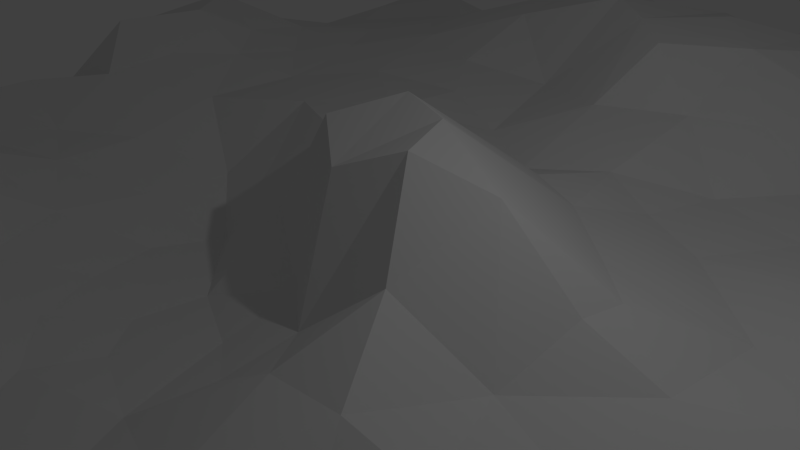 # Source: terrain.blend  (saved by Blender 2.76.0; exported with 4.5.12 LTS)
import bpy
from mathutils import Matrix  # noqa: F401  (used for matrix-valued properties, if any)

bpy.ops.wm.read_factory_settings(use_empty=True)
scene = bpy.context.scene
scene.name = 'Scene'

# ---- collections
col_collection_1 = bpy.data.collections.new('Collection 1'); scene.collection.children.link(col_collection_1)

# ---- world
world_world = bpy.data.worlds.new('World'); scene.world = world_world
world_world.color = (0.05088, 0.05088, 0.05088)
world_world.use_sun_shadow = False
world_world.sun_shadow_jitter_overblur = 0.0
world_world.cycles.sampling_method = 'MANUAL'
world_world.cycles.sample_map_resolution = 256

# ---- cameras
cam_camera = bpy.data.cameras.new('Camera')
cam_camera.clip_end = 100.0
cam_camera.lens = 35.0
cam_camera.sensor_width = 32.0
cam_camera.sensor_height = 18.0
cam_camera.ortho_scale = 7.314
cam_camera.dof.focus_distance = 0.0
cam_camera.dof.aperture_fstop = 128.0

# ---- lights
light_lamp = bpy.data.lights.new('Lamp', 'POINT')
light_lamp.transmission_factor = 0.0
light_lamp.cutoff_distance = 30.0
light_lamp.energy = 100.0
light_lamp.shadow_buffer_clip_start = 1.001
light_lamp.shadow_soft_size = 0.1
light_lamp.shadow_maximum_resolution = 0.006
light_lamp.use_absolute_resolution = True
light_lamp.cycles.use_multiple_importance_sampling = False

# ---- meshes
me_grid = bpy.data.meshes.new('Grid')
me_grid.from_pydata([(-0.1617, -0.4034, 0.02747), (0.7334, -0.2519, -0.03598), (-0.5295, -0.7311, -0.01298), (0.2146, -0.7351, 0.03503), (-0.3544, 0.4696, 0.02765), (-0.04041, 0.08307, -0.1729), (0.3635, 0.1053, 0.007195), (0.148, 0.2469, -0.05028), (0.7212, -0.4724, -0.08216), (0.1607, -0.3031, 0.09154), (0.2395, 0.02849, 0.01886), (-0.2053, 0.4966, 0.01631), (0.4992, -0.9982, 0.02547), (0.5578, -0.5397, -0.09158), (0.005312, 0.6439, -0.1527), (0.04302, 0.3492, -0.003293), (0.6357, 0.841, -0.06514), (-0.2878, -0.09346, 0.01645), (0.9821, 0.7258, -0.009432), (0.879, 0.7581, -0.02769), (-0.3594, 0.8584, -0.121), (0.7501, 0.1647, -0.08686), (0.6102, 0.1496, -0.03496), (0.6052, -0.008347, 0.0003797), (0.9956, 0.5065, -0.06369), (-0.8472, -0.09716, -0.07761), (-0.1159, 0.2656, -0.01972), (0.3565, 0.5578, -0.0711), (0.8789, 1.007, -0.04168), (-0.1664, -0.7744, -0.02512), (0.8553, -0.3563, -0.1136), (0.858, 0.1136, -0.1396), (0.2362, -0.1146, 0.1168), (0.6758, 0.6071, -0.06753), (-0.07039, -0.00468, -0.1636), (-0.3184, 0.08156, -0.03037), (0.9237, 0.3851, -0.1418), (0.37, 0.003057, 0.1151), (0.8493, 0.6377, -0.04392), (0.9519, 0.23, -0.1123), (-0.3144, 0.6116, 0.007473), (0.5673, 0.3907, -0.06212), (0.7695, 0.4815, -0.07863), (0.4844, 0.9203, -0.0697), (0.2069, 0.6098, -0.04501), (0.1412, 0.04476, -0.1442), (0.3493, 0.714, -0.1344), (0.05752, 0.1183, -0.1777), (0.3741, 0.9976, -0.0809), (0.7963, 0.8258, -0.0369), (-0.7816, 0.7576, -0.07988), (-0.2465, 0.8753, -0.1376), (-0.2334, 0.1663, -0.01809), (-0.2755, 0.7371, -0.08456), (-0.1853, 0.02719, -0.1308), (0.4653, 0.7723, -0.1209), (0.2386, 0.1336, -0.07174), (0.9576, -0.7321, -0.01752), (-0.7459, -0.2494, -0.1153), (-0.1155, 0.9778, -0.09481), (0.6031, 0.7098, -0.077), (0.7391, 0.7297, -0.05166), (-0.994, 0.8621, -0.06376), (0.07724, 0.7037, -0.1724), (-0.5815, -0.4919, 0.007147), (0.7591, 0.9541, -0.07136), (0.3406, 0.8879, -0.1605), (0.8173, 0.2663, -0.1423), (0.1328, 0.9614, -0.1073), (0.907, 0.5285, -0.06644), (-0.09564, 0.5907, -0.06401), (0.7703, 0.3561, -0.09421), (0.2102, -0.6138, 0.06812), (0.7171, -0.6714, -0.05995), (-0.5843, -0.08694, -0.003651), (0.1774, -0.4026, 0.07155), (0.5327, -0.3326, -0.0397), (0.1558, -0.8593, -0.06102), (-0.8948, -0.4067, -0.1634), (-0.113, -0.2455, 0.003503), (0.2768, -0.3354, 0.06961), (0.4989, 0.6052, -0.08574), (0.9589, 0.1176, -0.05988), (-0.3585, -0.2577, -0.01182), (0.8643, -0.677, -0.0722), (0.344, -0.824, 0.03625), (0.2462, 0.9944, -0.08767), (-0.1143, 0.7361, -0.1474), (-0.4271, 0.003611, -0.005139), (-0.4261, 0.1836, 0.02074), (0.9577, -0.417, -0.08981), (-0.1524, -0.1172, -0.06125), (-0.7912, -0.3782, -0.1847), (-0.5302, 0.9412, -0.08372), (-0.2643, -0.4928, 0.02856), (-0.497, 0.8149, -0.1081), (0.4714, -0.6252, -0.05715), (0.5957, -0.3983, -0.08141), (0.9772, -0.1016, 0.053), (-0.4604, 0.3541, 0.01502), (0.9469, 0.8777, -0.03291), (0.4442, 0.4091, -0.06296), (0.3419, -0.2261, 0.08122), (-0.3605, 0.9776, -0.06759), (0.6464, -0.6083, -0.09474), (0.4186, -0.7584, -0.01917), (0.5681, -0.7464, -0.05418), (-0.3483, -0.4044, 0.04125), (0.2494, -0.9973, 0.03013), (0.7807, -0.9573, 0.04982), (-0.7363, -0.1329, -0.04767), (0.1523, -0.9712, 0.01444), (-0.02949, -0.6121, 0.07224), (0.2464, -0.9067, 0.04405), (0.01661, -0.3536, 0.07536), (0.4477, -0.915, 0.06973), (0.09427, -0.6591, 0.02539), (0.8415, -0.0872, -0.06763), (0.5455, -0.8939, 0.03575), (-0.0593, -0.879, -0.1743), (-0.3868, -0.8911, -0.1207), (-0.212, -0.8772, -0.1824), (-0.2357, -0.2509, -0.01615), (0.3642, -0.9581, 0.05725), (-0.2471, -0.9788, -0.1505), (0.9379, -0.2238, -0.02485), (-0.1117, -0.9831, -0.1241), (-0.04676, -0.7492, -0.04419), (-0.02257, 0.8312, -0.1699), (-0.6293, -0.8735, -0.0478), (-0.5099, -0.8449, -0.05158), (0.4731, 0.08249, 0.0546), (-0.3087, -0.7789, -0.02319), (-0.4773, 0.5678, -0.004662), (-0.07408, 0.4157, -0.01264), (-0.4272, -0.7951, -0.02324), (0.0913, -0.06235, 0.06749), (-0.3674, -0.5575, 0.02807), (-0.7647, -0.9321, -0.0479), (-1.083, -0.7738, -0.02685), (-0.8712, -0.8743, -0.0302), (-0.6233, -0.9539, -0.07731), (-0.6143, -0.7801, -0.03076), (0.2689, 0.2858, -0.06512), (0.163, 0.7614, -0.1878), (-0.6469, -0.6771, -0.02422), (-0.5655, -0.5907, 0.01621), (-0.7564, -0.7779, -0.03999), (-0.4807, -0.3551, 0.04867), (-0.5704, -0.2626, 0.02153), (-0.9641, -0.5933, -0.06696), (-0.8433, -0.6514, -0.05185), (-1.039, -0.8906, -0.00835), (-0.897, -0.9773, -0.03056), (-0.201, 0.6377, -0.05913), (-0.05907, -0.5001, 0.07106), (0.6473, -0.9734, 0.03322), (0.6784, -0.8518, 0.04539), (0.875, -0.8751, 0.04416), (0.8906, -0.9844, 0.03849), (0.7978, -0.7842, 0.02844), (0.04591, -0.02562, -0.1148), (0.9766, -0.8984, 0.0209), (0.8535, -0.5564, -0.1421), (0.0935, -0.1789, 0.09767), (0.04574, 0.5328, -0.06302), (0.03629, 0.9248, -0.1519), (0.1612, 0.4143, -0.01767), (-0.01512, -0.1369, 0.04934), (-0.9042, 0.4722, -0.04305), (-0.8995, 0.3496, -0.05813), (-0.997, 0.3709, -0.03569), (-0.6663, 0.698, -0.0273), (-0.8078, 0.5398, -0.05418), (-0.4138, 0.7122, -0.05653), (-0.9682, 0.5868, -0.02197), (-0.5655, 0.692, -0.0649), (-0.71, 0.007503, -0.03126), (-0.7391, 0.2103, 0.01348), (-0.7808, 0.6343, -0.03806), (0.4867, -0.06591, 0.05213), (-0.5758, 0.06685, -0.002202), (-0.6955, 0.1165, -0.01584), (-0.6587, 0.9523, -0.0807), (-0.5742, 0.463, -0.00547), (-0.9037, -0.1344, -0.08822), (-0.8128, -0.0247, -0.0542), (-0.7167, 0.4459, -0.06753), (-0.8074, 0.4177, -0.05857), (-0.9604, 0.1133, -0.07729), (-0.6191, 0.317, -0.006784), (-0.6842, 0.566, -0.0584), (-1.017, -0.4877, -0.0718), (0.6016, 0.4785, -0.07029), (-0.9979, -0.2328, -0.0512), (0.0112, -0.9942, -0.0308), (-0.8574, 0.2402, -0.05459), (0.5095, -0.4489, -0.0659), (0.695, 0.2696, -0.07451), (-0.5211, -0.9484, -0.08061), (-0.9329, 0.7341, -0.06494), (-0.8545, 0.1068, -0.0646), (-0.8741, 0.6121, -0.02894), (-0.9996, 0.4951, -0.02359), (-0.00754, 0.998, -0.06892), (-0.4612, -0.2527, 0.007447), (0.9608, 0.008472, 0.006485), (-0.7644, 0.3183, -0.02789), (-0.9594, 0.2323, -0.07312), (-0.9002, 0.8875, -0.08811), (-0.1463, 0.8782, -0.1458), (-0.9166, -0.004835, -0.06091), (1.001, 1.003, -0.02452), (-0.9978, 0.9944, -0.02489), (1.0, -1.0, 0.01354), (-0.9997, -1.001, -0.01294), (-0.7222, -0.6574, -0.09049), (-0.4529, 0.4592, 0.02398), (-0.01464, -0.2493, 0.06281), (-0.1678, 0.3768, 0.01363), (-0.5257, 0.2605, 0.009317), (-0.3217, -0.6589, 0.01457), (-0.02821, 0.296, -0.03065), (1.002, 0.6287, -0.0006782), (-0.6573, 0.8064, -0.08429), (-0.2596, 1.004, -0.06551), (0.6591, 0.3772, -0.06622), (0.3213, -0.4892, 0.006932), (0.2874, 0.4543, -0.04943), (0.4114, 0.2105, -0.05862), (0.597, 0.9783, -0.02395), (-0.6798, -0.5331, -0.1175), (-0.4382, -0.163, -0.002236), (-0.8188, -0.5001, -0.1862), (0.5646, 0.299, -0.05043), (-0.3084, 0.01969, -0.03399), (0.7022, -0.1055, -0.01399), (0.2109, 0.8652, -0.1901), (-0.2724, 0.3311, 0.02594), (0.4853, -0.2138, 0.03177), (-0.193, -0.6133, 0.02486), (-0.7501, 0.8509, -0.1037), (-0.7797, 0.9514, -0.08052), (-0.478, -0.4661, 0.04191), (0.63, -0.2744, -0.04419), (0.4131, -0.3475, 0.03144), (-0.8727, 0.9891, -0.04968), (0.3887, -0.1166, 0.09558), (-0.8515, -0.2869, -0.1619), (0.8478, -0.1805, -0.06306), (-0.6369, -0.4059, -0.02114), (-0.5973, 0.1916, 0.004677), (-0.967, -0.3631, -0.04406), (0.7673, 0.03221, -0.07003), (0.9809, -0.5489, -0.09102), (-0.8666, -0.1924, -0.1147), (0.326, -0.6413, 0.03736), (0.1012, -0.5216, 0.07384), (0.6041, -0.152, 0.001211), (0.08021, -0.8344, -0.1206), (-0.4174, -0.6865, 0.005124), (0.2281, -0.234, 0.1006), (-1.172, -0.3602, -0.08812), (-1.068, -0.05974, -0.0703)], [(211, 263)], [(244, 1, 8), (254, 57, 84), (31, 206, 253), (31, 82, 206), (1, 30, 8), (160, 157, 106), (90, 163, 30), (106, 118, 115), (8, 163, 73), (12, 118, 156), (118, 12, 115), (106, 96, 104), (96, 106, 105), (123, 113, 85), (249, 125, 30), (125, 249, 117), (113, 123, 108), (160, 84, 57), (98, 125, 117), (111, 113, 108), (113, 111, 77), (119, 195, 126), (92, 58, 250), (119, 127, 259), (195, 119, 259), (195, 259, 111), (259, 77, 111), (29, 132, 240), (199, 130, 120), (121, 124, 120), (132, 120, 135), (2, 135, 130), (260, 132, 135), (221, 260, 137), (260, 146, 137), (260, 2, 146), (151, 233, 231), (216, 147, 151), (147, 216, 145), (255, 248, 194), (216, 231, 145), (129, 147, 142), (231, 92, 250), (231, 233, 92), (129, 138, 147), (92, 248, 58), (64, 146, 231), (231, 146, 145), (79, 0, 122), (91, 122, 17), (178, 196, 207), (169, 203, 175), (175, 202, 169), (213, 209, 62), (238, 52, 89), (74, 232, 149), (209, 213, 246), (240, 221, 137), (220, 89, 251), (190, 220, 251), (0, 107, 122), (221, 240, 132), (260, 221, 132), (107, 83, 122), (13, 8, 104), (256, 96, 105), (35, 88, 89), (3, 85, 113), (13, 104, 96), (104, 73, 106), (104, 8, 73), (84, 160, 73), (253, 117, 236), (85, 105, 115), (253, 236, 23), (197, 96, 227), (31, 253, 21), (168, 79, 91), (73, 160, 106), (186, 177, 110), (163, 8, 30), (197, 13, 96), (180, 258, 239), (259, 3, 77), (37, 6, 131), (180, 131, 23), (131, 22, 23), (23, 236, 258), (6, 37, 56), (105, 106, 115), (97, 197, 76), (32, 37, 247), (197, 97, 13), (37, 180, 247), (249, 236, 117), (155, 257, 112), (102, 245, 80), (256, 105, 3), (247, 180, 239), (32, 10, 37), (97, 76, 244), (261, 102, 80), (52, 54, 35), (245, 102, 239), (89, 88, 181), (168, 161, 136), (76, 245, 239), (142, 2, 130), (161, 34, 5), (129, 141, 138), (137, 243, 107), (180, 23, 258), (75, 227, 257), (247, 239, 102), (64, 243, 146), (116, 72, 3), (227, 256, 72), (0, 114, 155), (15, 222, 134), (147, 145, 142), (129, 142, 130), (88, 74, 181), (2, 260, 135), (94, 240, 137), (64, 231, 250), (94, 137, 107), (255, 110, 58), (227, 72, 257), (249, 1, 236), (245, 76, 197), (26, 222, 47), (96, 256, 227), (94, 107, 0), (245, 197, 227), (117, 253, 206), (97, 8, 13), (37, 10, 56), (114, 257, 155), (64, 250, 243), (250, 148, 243), (255, 194, 185), (94, 0, 240), (0, 155, 240), (227, 75, 80), (8, 97, 244), (201, 177, 186), (143, 56, 7), (229, 6, 56), (143, 229, 56), (201, 186, 211), (231, 216, 151), (107, 148, 83), (9, 114, 164), (9, 261, 80), (146, 243, 137), (218, 168, 164), (243, 148, 107), (148, 250, 149), (75, 257, 114), (114, 218, 164), (75, 9, 80), (112, 127, 240), (122, 91, 79), (205, 149, 232), (155, 112, 240), (34, 161, 168), (220, 190, 99), (74, 149, 110), (145, 146, 2), (177, 201, 182), (222, 15, 47), (136, 161, 45), (189, 201, 211), (114, 9, 75), (102, 261, 32), (47, 7, 45), (7, 56, 45), (261, 164, 32), (110, 255, 25), (58, 149, 250), (5, 52, 26), (79, 114, 0), (164, 136, 32), (56, 10, 45), (88, 232, 74), (89, 220, 99), (185, 25, 255), (91, 54, 34), (247, 102, 32), (149, 205, 148), (222, 26, 134), (91, 17, 54), (122, 83, 17), (29, 240, 127), (58, 248, 255), (17, 235, 54), (5, 34, 54), (149, 58, 110), (17, 88, 235), (142, 145, 2), (165, 44, 167), (170, 208, 171), (202, 173, 169), (116, 259, 127), (50, 209, 241), (242, 209, 246), (209, 50, 200), (209, 242, 241), (158, 162, 159), (179, 202, 200), (66, 86, 48), (198, 21, 22), (81, 60, 33), (43, 66, 48), (65, 49, 16), (44, 144, 46), (72, 256, 3), (116, 127, 112), (55, 81, 46), (230, 16, 43), (16, 55, 43), (55, 16, 60), (101, 143, 228), (128, 210, 59), (257, 116, 112), (116, 3, 259), (61, 49, 19), (198, 22, 234), (61, 60, 16), (78, 192, 252), (170, 207, 196), (217, 184, 133), (217, 4, 99), (139, 150, 151), (176, 133, 191), (200, 202, 175), (164, 168, 136), (184, 217, 99), (187, 191, 184), (191, 187, 179), (162, 214, 159), (163, 84, 73), (188, 187, 207), (187, 173, 179), (187, 188, 169), (173, 187, 169), (251, 178, 190), (183, 224, 241), (178, 251, 182), (4, 217, 133), (172, 176, 191), (238, 26, 52), (219, 11, 134), (245, 227, 80), (20, 53, 174), (20, 95, 93), (93, 103, 20), (235, 88, 35), (95, 20, 174), (53, 20, 51), (133, 184, 191), (133, 40, 4), (176, 95, 174), (110, 25, 186), (35, 89, 52), (15, 7, 47), (136, 10, 32), (242, 183, 241), (26, 219, 134), (219, 26, 238), (157, 109, 156), (154, 40, 53), (70, 11, 154), (194, 248, 252), (51, 59, 210), (71, 67, 198), (74, 177, 181), (225, 59, 51), (148, 205, 83), (177, 182, 181), (238, 4, 11), (225, 51, 103), (209, 200, 62), (174, 53, 40), (11, 219, 238), (184, 99, 190), (53, 87, 154), (154, 11, 40), (51, 20, 103), (83, 232, 17), (70, 134, 11), (218, 114, 79), (70, 165, 134), (109, 157, 160), (136, 45, 10), (59, 166, 128), (74, 110, 177), (34, 168, 91), (70, 87, 14), (235, 35, 54), (205, 232, 83), (81, 193, 101), (143, 101, 229), (11, 4, 40), (133, 174, 40), (38, 61, 19), (24, 69, 223), (87, 53, 51), (52, 5, 54), (144, 237, 46), (100, 18, 19), (14, 63, 165), (49, 61, 16), (38, 18, 223), (69, 38, 223), (206, 98, 117), (82, 31, 39), (39, 31, 67), (100, 65, 28), (166, 68, 144), (237, 144, 68), (210, 87, 51), (99, 4, 238), (42, 33, 38), (18, 38, 19), (226, 198, 234), (198, 226, 71), (234, 41, 226), (253, 22, 21), (150, 192, 233), (239, 244, 76), (154, 87, 70), (144, 63, 166), (63, 14, 87), (165, 15, 134), (33, 193, 81), (193, 42, 226), (22, 253, 23), (27, 101, 228), (46, 27, 44), (9, 164, 261), (168, 218, 79), (70, 14, 165), (38, 33, 61), (192, 78, 233), (212, 100, 28), (6, 229, 131), (190, 178, 207), (204, 166, 59), (143, 167, 228), (238, 89, 99), (167, 15, 165), (5, 26, 47), (128, 166, 63), (44, 165, 63), (180, 37, 131), (87, 128, 63), (42, 193, 33), (36, 67, 71), (229, 234, 22), (128, 87, 210), (100, 49, 65), (49, 100, 19), (41, 193, 226), (39, 67, 36), (101, 27, 81), (229, 101, 234), (144, 44, 63), (27, 46, 81), (167, 44, 228), (7, 167, 143), (43, 55, 66), (15, 167, 7), (65, 16, 230), (33, 60, 61), (131, 229, 22), (233, 78, 92), (163, 90, 254), (30, 1, 249), (24, 36, 69), (85, 3, 105), (193, 41, 101), (46, 66, 55), (95, 176, 224), (179, 50, 172), (68, 166, 204), (119, 29, 127), (159, 109, 158), (172, 50, 224), (161, 47, 45), (151, 150, 233), (124, 121, 126), (188, 170, 169), (3, 113, 77), (157, 118, 106), (72, 116, 257), (29, 119, 121), (12, 123, 115), (27, 228, 44), (153, 215, 152), (120, 132, 121), (132, 29, 121), (115, 123, 85), (174, 133, 176), (25, 211, 186), (60, 81, 55), (152, 139, 140), (196, 208, 170), (248, 78, 252), (244, 258, 1), (68, 86, 237), (84, 163, 254), (237, 66, 46), (118, 157, 156), (47, 161, 5), (57, 162, 158), (226, 42, 71), (25, 185, 211), (200, 50, 179), (258, 244, 239), (196, 201, 208), (160, 57, 158), (248, 92, 78), (138, 153, 140), (139, 147, 140), (147, 138, 140), (199, 129, 130), (139, 151, 147), (135, 120, 130), (201, 196, 178), (182, 251, 181), (234, 101, 41), (191, 179, 172), (17, 232, 88), (202, 179, 173), (203, 169, 171), (176, 172, 224), (86, 66, 237), (109, 160, 158), (190, 207, 187), (50, 241, 224), (21, 67, 31), (224, 93, 95), (67, 21, 198), (170, 188, 207), (184, 190, 187), (201, 189, 208), (181, 251, 89), (42, 38, 69), (201, 178, 182), (1, 258, 236), (140, 153, 152), (42, 36, 71), (141, 129, 199), (36, 42, 69), (170, 171, 169), (121, 119, 126), (93, 224, 183), (150, 139, 192), (252, 192, 262, 194), (262, 252, 194), (192, 139, 262), (185, 194, 211), (211, 194, 263, 189), (263, 194, 262), (208, 189, 263)])
_uv = me_grid.uv_layers.new(name='UVMap')
_uv.uv.foreach_set('vector', [0.332, 0.819, 0.3439, 0.8639, 0.2452, 0.859, 0.1868, 0.9971, 0.1192, 0.9989, 0.1555, 0.9171, 0.5263, 0.9249, 0.4633, 0.9992, 0.478, 0.8859, 0.5263, 0.9249, 0.5136, 0.999, 0.4633, 0.9992, 0.3439, 0.8639, 0.2981, 0.9988, 0.2452, 0.859, 0.09721, 0.8858, 0.07105, 0.8343, 0.132, 0.7896, 0.2447, 0.9984, 0.2096, 0.9154, 0.2981, 0.9988, 0.132, 0.7896, 0.05836, 0.7743, 0.04981, 0.7306, 0.2452, 0.859, 0.2096, 0.9154, 0.1592, 0.8544, -0.0003864, 0.7566, 0.05836, 0.7743, 0.0006733, 0.8161, 0.05836, 0.7743, -0.0003864, 0.7566, 0.04981, 0.7306, 0.132, 0.7896, 0.1842, 0.7504, 0.1894, 0.8243, 0.1842, 0.7504, 0.132, 0.7896, 0.1263, 0.7232, -0.0007177, 0.7002, 0.05292, 0.6426, 0.09158, 0.6865, 0.3744, 0.9204, 0.356, 0.9987, 0.2981, 0.9988, 0.356, 0.9987, 0.3744, 0.9204, 0.4184, 0.9174, 0.05292, 0.6426, -0.0007177, 0.7002, -0.0009191, 0.6536, 0.09721, 0.8858, 0.1555, 0.9171, 0.1192, 0.9989, 0.4091, 0.9974, 0.356, 0.9987, 0.4184, 0.9174, -0.0007064, 0.6063, 0.05292, 0.6426, -0.0009191, 0.6536, 0.05292, 0.6426, -0.0007064, 0.6063, 0.07272, 0.5823, 0.06243, 0.4886, 9.666e-05, 0.5383, -0.000836, 0.4748, 0.3138, 0.1718, 0.366, 0.1958, 0.3047, 0.2559, 0.06243, 0.4886, 0.1327, 0.5015, 0.0799, 0.544, 9.666e-05, 0.5383, 0.06243, 0.4886, 0.0799, 0.544, 9.666e-05, 0.5383, 0.0799, 0.544, -0.0007064, 0.6063, 0.0799, 0.544, 0.07272, 0.5823, -0.0007064, 0.6063, 0.1333, 0.4511, 0.1344, 0.3919, 0.2059, 0.4476, 0.003133, 0.2984, 0.105, 0.3024, 0.003114, 0.3565, 0.06224, 0.4327, 0.00265, 0.4133, 0.003114, 0.3565, 0.1344, 0.3919, 0.003114, 0.3565, 0.1295, 0.3404, 0.16, 0.2961, 0.1295, 0.3404, 0.105, 0.3024, 0.1785, 0.3471, 0.1344, 0.3919, 0.1295, 0.3404, 0.1888, 0.3896, 0.1785, 0.3471, 0.2345, 0.3721, 0.1785, 0.3471, 0.2246, 0.2848, 0.2345, 0.3721, 0.1785, 0.3471, 0.16, 0.2961, 0.2246, 0.2848, 0.1975, 0.1482, 0.2733, 0.16, 0.254, 0.214, 0.2017, 0.2015, 0.1427, 0.1903, 0.1975, 0.1482, 0.1427, 0.1903, 0.2017, 0.2015, 0.1868, 0.2437, 0.3921, 0.1462, 0.3492, 0.1515, 0.383, 0.0815, 0.2017, 0.2015, 0.254, 0.214, 0.1868, 0.2437, 0.09626, 0.2471, 0.1427, 0.1903, 0.1389, 0.2563, 0.254, 0.214, 0.3138, 0.1718, 0.3047, 0.2559, 0.254, 0.214, 0.2733, 0.16, 0.3138, 0.1718, 0.09626, 0.2471, -0.001209, 0.1902, 0.1427, 0.1903, 0.3138, 0.1718, 0.3492, 0.1515, 0.366, 0.1958, 0.2676, 0.2794, 0.2246, 0.2848, 0.254, 0.214, 0.254, 0.214, 0.2246, 0.2848, 0.1868, 0.2437, 0.3685, 0.4914, 0.2988, 0.4659, 0.3717, 0.4363, 0.4331, 0.4768, 0.3717, 0.4363, 0.439, 0.41, 0.5775, 0.2155, 0.5918, 0.1579, 0.6254, 0.2015, 0.6964, 0.139, 0.6935, 0.002672, 0.7413, 0.0005404, 0.7413, 0.0005404, 0.7587, 0.1534, 0.6964, 0.139, 0.9986, 0.001318, 0.8829, 0.1479, 0.886, 0.001833, 0.629, 0.4151, 0.5597, 0.4345, 0.5648, 0.3509, 0.4429, 0.281, 0.4098, 0.3464, 0.3649, 0.2891, 0.8829, 0.1479, 0.9986, 0.001318, 0.9995, 0.1537, 0.2059, 0.4476, 0.1888, 0.3896, 0.2345, 0.3721, 0.5982, 0.3072, 0.5648, 0.3509, 0.5679, 0.2755, 0.6237, 0.266, 0.5982, 0.3072, 0.5679, 0.2755, 0.2988, 0.4659, 0.3012, 0.3832, 0.3717, 0.4363, 0.1888, 0.3896, 0.2059, 0.4476, 0.1344, 0.3919, 0.1785, 0.3471, 0.1888, 0.3896, 0.1344, 0.3919, 0.3012, 0.3832, 0.369, 0.3818, 0.3717, 0.4363, 0.2189, 0.7897, 0.2452, 0.859, 0.1894, 0.8243, 0.1776, 0.6765, 0.1842, 0.7504, 0.1263, 0.7232, 0.519, 0.4024, 0.484, 0.3523, 0.5648, 0.3509, 0.1338, 0.6257, 0.09158, 0.6865, 0.05292, 0.6426, 0.2189, 0.7897, 0.1894, 0.8243, 0.1842, 0.7504, 0.1894, 0.8243, 0.1592, 0.8544, 0.132, 0.7896, 0.1894, 0.8243, 0.2452, 0.859, 0.1592, 0.8544, 0.1555, 0.9171, 0.09721, 0.8858, 0.1592, 0.8544, 0.478, 0.8859, 0.4184, 0.9174, 0.4103, 0.8487, 0.09158, 0.6865, 0.1263, 0.7232, 0.04981, 0.7306, 0.478, 0.8859, 0.4103, 0.8487, 0.4538, 0.803, 0.257, 0.7687, 0.1842, 0.7504, 0.2444, 0.6824, 0.5263, 0.9249, 0.478, 0.8859, 0.5408, 0.8728, 0.4041, 0.5442, 0.3685, 0.4914, 0.4331, 0.4768, 0.1592, 0.8544, 0.09721, 0.8858, 0.132, 0.7896, 0.4712, 0.1748, 0.4855, 0.2228, 0.422, 0.2099, 0.2096, 0.9154, 0.2452, 0.859, 0.2981, 0.9988, 0.257, 0.7687, 0.2189, 0.7897, 0.1842, 0.7504, 0.4254, 0.7481, 0.3888, 0.8042, 0.3626, 0.7504, 0.0799, 0.544, 0.1338, 0.6257, 0.07272, 0.5823, 0.4494, 0.6956, 0.5064, 0.6886, 0.4864, 0.7364, 0.4254, 0.7481, 0.4864, 0.7364, 0.4538, 0.803, 0.4864, 0.7364, 0.5296, 0.8035, 0.4538, 0.803, 0.4538, 0.803, 0.4103, 0.8487, 0.3888, 0.8042, 0.5064, 0.6886, 0.4494, 0.6956, 0.5339, 0.6273, 0.1263, 0.7232, 0.132, 0.7896, 0.04981, 0.7306, 0.2766, 0.8056, 0.257, 0.7687, 0.3069, 0.7771, 0.4055, 0.6446, 0.4494, 0.6956, 0.4043, 0.7049, 0.257, 0.7687, 0.2766, 0.8056, 0.2189, 0.7897, 0.4494, 0.6956, 0.4254, 0.7481, 0.4043, 0.7049, 0.3744, 0.9204, 0.4103, 0.8487, 0.4184, 0.9174, 0.2527, 0.5114, 0.2367, 0.5805, 0.2051, 0.5203, 0.3596, 0.6873, 0.3071, 0.7189, 0.3143, 0.6603, 0.1776, 0.6765, 0.1263, 0.7232, 0.1338, 0.6257, 0.4043, 0.7049, 0.4254, 0.7481, 0.3626, 0.7504, 0.4055, 0.6446, 0.4739, 0.6377, 0.4494, 0.6956, 0.2766, 0.8056, 0.3069, 0.7771, 0.332, 0.819, 0.3579, 0.6405, 0.3596, 0.6873, 0.3143, 0.6603, 0.5597, 0.4345, 0.4975, 0.4692, 0.519, 0.4024, 0.3071, 0.7189, 0.3596, 0.6873, 0.3626, 0.7504, 0.5648, 0.3509, 0.484, 0.3523, 0.5121, 0.2848, 0.4041, 0.5442, 0.4794, 0.5496, 0.4263, 0.5885, 0.3069, 0.7771, 0.3071, 0.7189, 0.3626, 0.7504, 0.1389, 0.2563, 0.16, 0.2961, 0.105, 0.3024, 0.4794, 0.5496, 0.4888, 0.5088, 0.5172, 0.5186, 0.09626, 0.2471, 0.003641, 0.2581, -0.001209, 0.1902, 0.2345, 0.3721, 0.2767, 0.3262, 0.3012, 0.3832, 0.4254, 0.7481, 0.4538, 0.803, 0.3888, 0.8042, 0.2871, 0.617, 0.2444, 0.6824, 0.2367, 0.5805, 0.4043, 0.7049, 0.3626, 0.7504, 0.3596, 0.6873, 0.2676, 0.2794, 0.2767, 0.3262, 0.2246, 0.2848, 0.1716, 0.5704, 0.1922, 0.6253, 0.1338, 0.6257, 0.2444, 0.6824, 0.1776, 0.6765, 0.1922, 0.6253, 0.2988, 0.4659, 0.3132, 0.5487, 0.2527, 0.5114, 0.6356, 0.5498, 0.6119, 0.5187, 0.6643, 0.5001, 0.1427, 0.1903, 0.1868, 0.2437, 0.1389, 0.2563, 0.09626, 0.2471, 0.1389, 0.2563, 0.105, 0.3024, 0.484, 0.3523, 0.4429, 0.281, 0.5121, 0.2848, 0.16, 0.2961, 0.1785, 0.3471, 0.1295, 0.3404, 0.2608, 0.4186, 0.2059, 0.4476, 0.2345, 0.3721, 0.2676, 0.2794, 0.254, 0.214, 0.3047, 0.2559, 0.2608, 0.4186, 0.2345, 0.3721, 0.3012, 0.3832, 0.3921, 0.1462, 0.422, 0.2099, 0.366, 0.1958, 0.2444, 0.6824, 0.1922, 0.6253, 0.2367, 0.5805, 0.3744, 0.9204, 0.3439, 0.8639, 0.4103, 0.8487, 0.3071, 0.7189, 0.3069, 0.7771, 0.257, 0.7687, 0.6012, 0.4819, 0.6119, 0.5187, 0.5288, 0.5495, 0.1842, 0.7504, 0.1776, 0.6765, 0.2444, 0.6824, 0.2608, 0.4186, 0.3012, 0.3832, 0.2988, 0.4659, 0.3071, 0.7189, 0.257, 0.7687, 0.2444, 0.6824, 0.4184, 0.9174, 0.478, 0.8859, 0.4633, 0.9992, 0.2766, 0.8056, 0.2452, 0.859, 0.2189, 0.7897, 0.4494, 0.6956, 0.4739, 0.6377, 0.5339, 0.6273, 0.3132, 0.5487, 0.2367, 0.5805, 0.2527, 0.5114, 0.2676, 0.2794, 0.3047, 0.2559, 0.2767, 0.3262, 0.3047, 0.2559, 0.3238, 0.3271, 0.2767, 0.3262, 0.3921, 0.1462, 0.383, 0.0815, 0.4208, 0.1309, 0.2608, 0.4186, 0.2988, 0.4659, 0.2059, 0.4476, 0.2988, 0.4659, 0.2527, 0.5114, 0.2059, 0.4476, 0.2444, 0.6824, 0.2871, 0.617, 0.3143, 0.6603, 0.2452, 0.859, 0.2766, 0.8056, 0.332, 0.819, 0.5315, 0.1568, 0.4855, 0.2228, 0.4712, 0.1748, 0.6007, 0.6473, 0.5339, 0.6273, 0.5882, 0.5936, 0.5625, 0.7101, 0.5064, 0.6886, 0.5339, 0.6273, 0.6007, 0.6473, 0.5625, 0.7101, 0.5339, 0.6273, 0.5315, 0.1568, 0.4712, 0.1748, 0.4814, 0.1272, 0.254, 0.214, 0.2017, 0.2015, 0.1975, 0.1482, 0.3012, 0.3832, 0.3238, 0.3271, 0.369, 0.3818, 0.3305, 0.6119, 0.3132, 0.5487, 0.3817, 0.5883, 0.3305, 0.6119, 0.3579, 0.6405, 0.3143, 0.6603, 0.2246, 0.2848, 0.2767, 0.3262, 0.2345, 0.3721, 0.359, 0.5399, 0.4041, 0.5442, 0.3817, 0.5883, 0.2767, 0.3262, 0.3238, 0.3271, 0.3012, 0.3832, 0.3238, 0.3271, 0.3047, 0.2559, 0.3649, 0.2891, 0.2871, 0.617, 0.2367, 0.5805, 0.3132, 0.5487, 0.3132, 0.5487, 0.359, 0.5399, 0.3817, 0.5883, 0.2871, 0.617, 0.3305, 0.6119, 0.3143, 0.6603, 0.2051, 0.5203, 0.1327, 0.5015, 0.2059, 0.4476, 0.3717, 0.4363, 0.4331, 0.4768, 0.3685, 0.4914, 0.3703, 0.3367, 0.3649, 0.2891, 0.4098, 0.3464, 0.2527, 0.5114, 0.2051, 0.5203, 0.2059, 0.4476, 0.4888, 0.5088, 0.4794, 0.5496, 0.4041, 0.5442, 0.5982, 0.3072, 0.6237, 0.266, 0.6384, 0.3359, 0.4429, 0.281, 0.3649, 0.2891, 0.422, 0.2099, 0.1868, 0.2437, 0.2246, 0.2848, 0.16, 0.2961, 0.4855, 0.2228, 0.5315, 0.1568, 0.5346, 0.231, 0.6119, 0.5187, 0.6356, 0.5498, 0.5288, 0.5495, 0.4263, 0.5885, 0.4794, 0.5496, 0.5072, 0.5784, 0.5364, 0.109, 0.5315, 0.1568, 0.4814, 0.1272, 0.3132, 0.5487, 0.3305, 0.6119, 0.2871, 0.617, 0.3596, 0.6873, 0.3579, 0.6405, 0.4055, 0.6446, 0.5288, 0.5495, 0.5882, 0.5936, 0.5072, 0.5784, 0.5882, 0.5936, 0.5339, 0.6273, 0.5072, 0.5784, 0.3579, 0.6405, 0.3817, 0.5883, 0.4055, 0.6446, 0.422, 0.2099, 0.3921, 0.1462, 0.4371, 0.1573, 0.366, 0.1958, 0.3649, 0.2891, 0.3047, 0.2559, 0.5172, 0.5186, 0.5597, 0.4345, 0.6012, 0.4819, 0.3685, 0.4914, 0.3132, 0.5487, 0.2988, 0.4659, 0.3817, 0.5883, 0.4263, 0.5885, 0.4055, 0.6446, 0.5339, 0.6273, 0.4739, 0.6377, 0.5072, 0.5784, 0.484, 0.3523, 0.4098, 0.3464, 0.4429, 0.281, 0.5648, 0.3509, 0.5982, 0.3072, 0.6384, 0.3359, 0.4208, 0.1309, 0.4371, 0.1573, 0.3921, 0.1462, 0.4331, 0.4768, 0.4975, 0.4692, 0.4888, 0.5088, 0.4043, 0.7049, 0.3596, 0.6873, 0.4055, 0.6446, 0.3649, 0.2891, 0.3703, 0.3367, 0.3238, 0.3271, 0.6119, 0.5187, 0.6012, 0.4819, 0.6643, 0.5001, 0.4331, 0.4768, 0.439, 0.41, 0.4975, 0.4692, 0.3717, 0.4363, 0.369, 0.3818, 0.439, 0.41, 0.1333, 0.4511, 0.2059, 0.4476, 0.1327, 0.5015, 0.366, 0.1958, 0.3492, 0.1515, 0.3921, 0.1462, 0.439, 0.41, 0.4918, 0.4073, 0.4975, 0.4692, 0.5172, 0.5186, 0.4888, 0.5088, 0.4975, 0.4692, 0.3649, 0.2891, 0.366, 0.1958, 0.422, 0.2099, 0.439, 0.41, 0.484, 0.3523, 0.4918, 0.4073, 0.1389, 0.2563, 0.1868, 0.2437, 0.16, 0.2961, 0.7177, 0.5542, 0.7405, 0.6245, 0.6605, 0.6008, 0.6413, 0.1403, 0.5845, -0.001281, 0.6407, 0.0002153, 0.7587, 0.1534, 0.725, 0.1828, 0.6964, 0.139, 0.1716, 0.5704, 0.0799, 0.544, 0.1327, 0.5015, 0.8248, 0.1967, 0.8829, 0.1479, 0.8656, 0.2122, 0.9994, 0.1982, 0.8829, 0.1479, 0.9995, 0.1537, 0.8829, 0.1479, 0.8248, 0.1967, 0.8112, 0.001835, 0.8829, 0.1479, 0.9994, 0.1982, 0.8656, 0.2122, 0.05799, 0.9165, 0.03379, 0.9972, -0.001098, 0.9177, 0.7674, 0.1955, 0.7587, 0.1534, 0.8112, 0.001835, 0.8703, 0.6802, 1.0, 0.6432, 0.9992, 0.7089, 0.5883, 0.8457, 0.5408, 0.8728, 0.5296, 0.8035, 0.745, 0.7538, 0.7934, 0.8021, 0.7458, 0.8363, 0.999, 0.7581, 0.8703, 0.6802, 0.9992, 0.7089, 0.9989, 0.8669, 0.8461, 0.8919, 0.8542, 0.8179, 0.7405, 0.6245, 0.8232, 0.6056, 0.7963, 0.6848, 0.1922, 0.6253, 0.1776, 0.6765, 0.1338, 0.6257, 0.1716, 0.5704, 0.1327, 0.5015, 0.2051, 0.5203, 0.8221, 0.7365, 0.745, 0.7538, 0.7963, 0.6848, 0.9982, 0.8011, 0.8542, 0.8179, 0.999, 0.7581, 0.8542, 0.8179, 0.8221, 0.7365, 0.999, 0.7581, 0.8221, 0.7365, 0.8542, 0.8179, 0.7934, 0.8021, 0.6541, 0.7285, 0.6007, 0.6473, 0.6755, 0.6578, 0.8514, 0.5299, 0.8713, 0.4784, 0.9992, 0.4924, 0.2367, 0.5805, 0.1716, 0.5704, 0.2051, 0.5203, 0.1716, 0.5704, 0.1338, 0.6257, 0.0799, 0.544, 0.8027, 0.8657, 0.8461, 0.8919, 0.8165, 0.9293, 0.5883, 0.8457, 0.5296, 0.8035, 0.6016, 0.7835, 0.8027, 0.8657, 0.7934, 0.8021, 0.8542, 0.8179, 0.3056, 0.1341, 0.2733, 0.07094, 0.329, 0.08698, 0.6413, 0.1403, 0.6254, 0.2015, 0.5918, 0.1579, 0.6827, 0.3404, 0.6864, 0.2879, 0.7299, 0.3304, 0.6827, 0.3404, 0.6861, 0.3813, 0.6384, 0.3359, 0.1324, -0.001609, 0.2252, 0.09514, 0.1975, 0.1482, 0.7897, 0.2914, 0.7299, 0.3304, 0.7346, 0.2379, 0.8112, 0.001835, 0.7587, 0.1534, 0.7413, 0.0005404, 0.3817, 0.5883, 0.4041, 0.5442, 0.4263, 0.5885, 0.6864, 0.2879, 0.6827, 0.3404, 0.6384, 0.3359, 0.6833, 0.2214, 0.7346, 0.2379, 0.6864, 0.2879, 0.7346, 0.2379, 0.6833, 0.2214, 0.7674, 0.1955, 0.03379, 0.9972, -0.0006863, 0.9973, -0.001098, 0.9177, 0.2096, 0.9154, 0.1555, 0.9171, 0.1592, 0.8544, 0.6713, 0.182, 0.6833, 0.2214, 0.6254, 0.2015, 0.6833, 0.2214, 0.725, 0.1828, 0.7674, 0.1955, 0.6833, 0.2214, 0.6713, 0.182, 0.6964, 0.139, 0.725, 0.1828, 0.6833, 0.2214, 0.6964, 0.139, 0.5679, 0.2755, 0.5775, 0.2155, 0.6237, 0.266, 0.9997, 0.2445, 0.8438, 0.2527, 0.8656, 0.2122, 0.5775, 0.2155, 0.5679, 0.2755, 0.5346, 0.231, 0.6861, 0.3813, 0.6827, 0.3404, 0.7299, 0.3304, 0.7921, 0.2451, 0.7897, 0.2914, 0.7346, 0.2379, 0.629, 0.4151, 0.6012, 0.4819, 0.5597, 0.4345, 0.6481, 0.4586, 0.6972, 0.4426, 0.6643, 0.5001, 0.3071, 0.7189, 0.2444, 0.6824, 0.3143, 0.6603, 0.8638, 0.3858, 0.807, 0.4197, 0.795, 0.359, 0.8638, 0.3858, 0.8461, 0.3246, 0.9982, 0.293, 0.9982, 0.293, 0.9996, 0.3837, 0.8638, 0.3858, 0.4918, 0.4073, 0.484, 0.3523, 0.519, 0.4024, 0.8461, 0.3246, 0.8638, 0.3858, 0.795, 0.359, 0.807, 0.4197, 0.8638, 0.3858, 0.8699, 0.4355, 0.7299, 0.3304, 0.6864, 0.2879, 0.7346, 0.2379, 0.7299, 0.3304, 0.744, 0.3987, 0.6861, 0.3813, 0.7897, 0.2914, 0.8461, 0.3246, 0.795, 0.359, 0.422, 0.2099, 0.4371, 0.1573, 0.4712, 0.1748, 0.519, 0.4024, 0.5648, 0.3509, 0.5597, 0.4345, 0.6356, 0.5498, 0.5882, 0.5936, 0.5288, 0.5495, 0.4263, 0.5885, 0.4739, 0.6377, 0.4055, 0.6446, 0.9994, 0.1982, 0.9997, 0.2445, 0.8656, 0.2122, 0.6012, 0.4819, 0.6481, 0.4586, 0.6643, 0.5001, 0.6481, 0.4586, 0.6012, 0.4819, 0.629, 0.4151, 0.07105, 0.8343, 0.0001548, 0.8737, 0.0006733, 0.8161, 0.7627, 0.4499, 0.744, 0.3987, 0.807, 0.4197, 0.7426, 0.4937, 0.6972, 0.4426, 0.7627, 0.4499, 0.383, 0.0815, 0.3492, 0.1515, 0.329, 0.08698, 0.8699, 0.4355, 0.9992, 0.4924, 0.8713, 0.4784, 0.6288, 0.8812, 0.5875, 0.9081, 0.5883, 0.8457, 0.4429, 0.281, 0.4855, 0.2228, 0.5121, 0.2848, 1.0, 0.4412, 0.9992, 0.4924, 0.8699, 0.4355, 0.3238, 0.3271, 0.3703, 0.3367, 0.369, 0.3818, 0.4855, 0.2228, 0.5346, 0.231, 0.5121, 0.2848, 0.629, 0.4151, 0.6861, 0.3813, 0.6972, 0.4426, 1.0, 0.4412, 0.8699, 0.4355, 0.9996, 0.3837, 0.8829, 0.1479, 0.8112, 0.001835, 0.886, 0.001833, 0.795, 0.359, 0.807, 0.4197, 0.744, 0.3987, 0.6972, 0.4426, 0.6481, 0.4586, 0.629, 0.4151, 0.6864, 0.2879, 0.6384, 0.3359, 0.6237, 0.266, 0.807, 0.4197, 0.8125, 0.4921, 0.7627, 0.4499, 0.7627, 0.4499, 0.6972, 0.4426, 0.744, 0.3987, 0.8699, 0.4355, 0.8638, 0.3858, 0.9996, 0.3837, 0.369, 0.3818, 0.4098, 0.3464, 0.439, 0.41, 0.7426, 0.4937, 0.6643, 0.5001, 0.6972, 0.4426, 0.359, 0.5399, 0.3132, 0.5487, 0.3685, 0.4914, 0.7426, 0.4937, 0.7177, 0.5542, 0.6643, 0.5001, 0.0001548, 0.8737, 0.07105, 0.8343, 0.09721, 0.8858, 0.4263, 0.5885, 0.5072, 0.5784, 0.4739, 0.6377, 0.9992, 0.4924, 0.8892, 0.5543, 0.8514, 0.5299, 0.4429, 0.281, 0.422, 0.2099, 0.4855, 0.2228, 0.4888, 0.5088, 0.4041, 0.5442, 0.4331, 0.4768, 0.7426, 0.4937, 0.8125, 0.4921, 0.7768, 0.5402, 0.4918, 0.4073, 0.519, 0.4024, 0.4975, 0.4692, 0.3703, 0.3367, 0.4098, 0.3464, 0.369, 0.3818, 0.745, 0.7538, 0.6859, 0.8016, 0.6541, 0.7285, 0.6007, 0.6473, 0.6541, 0.7285, 0.5625, 0.7101, 0.6972, 0.4426, 0.6861, 0.3813, 0.744, 0.3987, 0.7299, 0.3304, 0.795, 0.359, 0.744, 0.3987, 0.7616, 0.9167, 0.8027, 0.8657, 0.8165, 0.9293, 0.6805, 0.9986, 0.711, 0.9433, 0.7533, 0.9984, 0.8125, 0.4921, 0.807, 0.4197, 0.8699, 0.4355, 0.5597, 0.4345, 0.5172, 0.5186, 0.4975, 0.4692, 0.8232, 0.6056, 0.8615, 0.629, 0.7963, 0.6848, 0.8884, 0.9975, 0.8125, 0.9991, 0.8165, 0.9293, 0.7768, 0.5402, 0.8004, 0.5698, 0.7177, 0.5542, 0.8461, 0.8919, 0.8027, 0.8657, 0.8542, 0.8179, 0.7616, 0.9167, 0.8125, 0.9991, 0.7533, 0.9984, 0.711, 0.9433, 0.7616, 0.9167, 0.7533, 0.9984, 0.4633, 0.9992, 0.4091, 0.9974, 0.4184, 0.9174, 0.5136, 0.999, 0.5263, 0.9249, 0.5736, 0.9992, 0.5736, 0.9992, 0.5263, 0.9249, 0.5875, 0.9081, 0.8884, 0.9975, 0.9989, 0.8669, 0.9995, 0.9303, 0.8892, 0.5543, 0.9985, 0.5948, 0.8232, 0.6056, 0.8615, 0.629, 0.8232, 0.6056, 0.9985, 0.5948, 0.8713, 0.4784, 0.8125, 0.4921, 0.8699, 0.4355, 0.6384, 0.3359, 0.6861, 0.3813, 0.629, 0.4151, 0.6872, 0.8803, 0.7458, 0.8363, 0.7616, 0.9167, 0.8125, 0.9991, 0.7616, 0.9167, 0.8165, 0.9293, 0.6385, 0.8282, 0.5883, 0.8457, 0.6016, 0.7835, 0.5883, 0.8457, 0.6385, 0.8282, 0.6288, 0.8812, 0.6016, 0.7835, 0.6449, 0.7853, 0.6385, 0.8282, 0.478, 0.8859, 0.5296, 0.8035, 0.5408, 0.8728, 0.2252, 0.09514, 0.2733, 0.07094, 0.2733, 0.16, 0.3626, 0.7504, 0.332, 0.819, 0.3069, 0.7771, 0.7627, 0.4499, 0.8125, 0.4921, 0.7426, 0.4937, 0.8232, 0.6056, 0.8004, 0.5698, 0.8892, 0.5543, 0.8004, 0.5698, 0.7768, 0.5402, 0.8125, 0.4921, 0.7177, 0.5542, 0.6356, 0.5498, 0.6643, 0.5001, 0.7458, 0.8363, 0.6859, 0.8016, 0.745, 0.7538, 0.6859, 0.8016, 0.6872, 0.8803, 0.6385, 0.8282, 0.5296, 0.8035, 0.478, 0.8859, 0.4538, 0.803, 0.722, 0.6892, 0.6541, 0.7285, 0.6755, 0.6578, 0.7963, 0.6848, 0.722, 0.6892, 0.7405, 0.6245, 0.3305, 0.6119, 0.3817, 0.5883, 0.3579, 0.6405, 0.4041, 0.5442, 0.359, 0.5399, 0.3685, 0.4914, 0.7426, 0.4937, 0.7768, 0.5402, 0.7177, 0.5542, 0.7616, 0.9167, 0.7458, 0.8363, 0.8027, 0.8657, 0.2733, 0.07094, 0.3056, 0.1341, 0.2733, 0.16, 0.9997, 0.9984, 0.8884, 0.9975, 0.9995, 0.9303, 0.5064, 0.6886, 0.5625, 0.7101, 0.4864, 0.7364, 0.6237, 0.266, 0.5775, 0.2155, 0.6254, 0.2015, 0.9979, 0.538, 0.8892, 0.5543, 0.9992, 0.4924, 0.6007, 0.6473, 0.6605, 0.6008, 0.6755, 0.6578, 0.629, 0.4151, 0.5648, 0.3509, 0.6384, 0.3359, 0.6605, 0.6008, 0.6356, 0.5498, 0.7177, 0.5542, 0.5172, 0.5186, 0.6012, 0.4819, 0.5288, 0.5495, 0.8514, 0.5299, 0.8892, 0.5543, 0.8004, 0.5698, 0.7405, 0.6245, 0.7177, 0.5542, 0.8004, 0.5698, 0.4254, 0.7481, 0.4494, 0.6956, 0.4864, 0.7364, 0.8125, 0.4921, 0.8514, 0.5299, 0.8004, 0.5698, 0.6872, 0.8803, 0.6859, 0.8016, 0.7458, 0.8363, 0.625, 0.9972, 0.5875, 0.9081, 0.6288, 0.8812, 0.5625, 0.7101, 0.6016, 0.7835, 0.5296, 0.8035, 0.8514, 0.5299, 0.8125, 0.4921, 0.8713, 0.4784, 0.8884, 0.9975, 0.8461, 0.8919, 0.9989, 0.8669, 0.8461, 0.8919, 0.8884, 0.9975, 0.8165, 0.9293, 0.6449, 0.7853, 0.6859, 0.8016, 0.6385, 0.8282, 0.5736, 0.9992, 0.5875, 0.9081, 0.625, 0.9972, 0.6541, 0.7285, 0.722, 0.6892, 0.745, 0.7538, 0.5625, 0.7101, 0.6541, 0.7285, 0.6016, 0.7835, 0.8232, 0.6056, 0.7405, 0.6245, 0.8004, 0.5698, 0.722, 0.6892, 0.7963, 0.6848, 0.745, 0.7538, 0.6605, 0.6008, 0.7405, 0.6245, 0.6755, 0.6578, 0.5882, 0.5936, 0.6605, 0.6008, 0.6007, 0.6473, 0.999, 0.7581, 0.8221, 0.7365, 0.8703, 0.6802, 0.6356, 0.5498, 0.6605, 0.6008, 0.5882, 0.5936, 0.9989, 0.8669, 0.8542, 0.8179, 0.9982, 0.8011, 0.7458, 0.8363, 0.7934, 0.8021, 0.8027, 0.8657, 0.4864, 0.7364, 0.5625, 0.7101, 0.5296, 0.8035, 0.2733, 0.16, 0.3056, 0.1341, 0.3138, 0.1718, 0.2096, 0.9154, 0.2447, 0.9984, 0.1868, 0.9971, 0.2981, 0.9988, 0.3439, 0.8639, 0.3744, 0.9204, 0.6805, 0.9986, 0.625, 0.9972, 0.711, 0.9433, 0.09158, 0.6865, 0.1338, 0.6257, 0.1263, 0.7232, 0.6859, 0.8016, 0.6449, 0.7853, 0.6541, 0.7285, 0.7963, 0.6848, 0.8703, 0.6802, 0.8221, 0.7365, 0.8461, 0.3246, 0.7897, 0.2914, 0.8438, 0.2527, 0.7674, 0.1955, 0.8248, 0.1967, 0.7921, 0.2451, 0.9985, 0.5948, 0.8892, 0.5543, 0.9979, 0.538, 0.06243, 0.4886, 0.1333, 0.4511, 0.1327, 0.5015, -0.001098, 0.9177, 0.0001548, 0.8737, 0.05799, 0.9165, 0.7921, 0.2451, 0.8248, 0.1967, 0.8438, 0.2527, 0.4794, 0.5496, 0.5288, 0.5495, 0.5072, 0.5784, 0.1975, 0.1482, 0.2252, 0.09514, 0.2733, 0.16, 0.00265, 0.4133, 0.06224, 0.4327, -0.000836, 0.4748, 0.6713, 0.182, 0.6413, 0.1403, 0.6964, 0.139, 0.1338, 0.6257, 0.05292, 0.6426, 0.07272, 0.5823, 0.07105, 0.8343, 0.05836, 0.7743, 0.132, 0.7896, 0.1922, 0.6253, 0.1716, 0.5704, 0.2367, 0.5805, 0.1333, 0.4511, 0.06243, 0.4886, 0.06224, 0.4327, -0.0003864, 0.7566, -0.0007177, 0.7002, 0.04981, 0.7306, 0.722, 0.6892, 0.6755, 0.6578, 0.7405, 0.6245, 0.000973, 0.1189, -0.002717, 0.00409, 0.07023, 0.0007334, 0.003114, 0.3565, 0.1344, 0.3919, 0.06224, 0.4327, 0.1344, 0.3919, 0.1333, 0.4511, 0.06224, 0.4327, 0.04981, 0.7306, -0.0007177, 0.7002, 0.09158, 0.6865, 0.795, 0.359, 0.7299, 0.3304, 0.7897, 0.2914, 0.4371, 0.1573, 0.4814, 0.1272, 0.4712, 0.1748, 0.7934, 0.8021, 0.745, 0.7538, 0.8221, 0.7365, 0.07023, 0.0007334, 0.1324, -0.001609, 0.09861, 0.1374, 0.5918, 0.1579, 0.5845, -0.001281, 0.6413, 0.1403, 0.3492, 0.1515, 0.3056, 0.1341, 0.329, 0.08698, 0.332, 0.819, 0.3888, 0.8042, 0.3439, 0.8639, 0.9985, 0.5948, 1.0, 0.6432, 0.8615, 0.629, 0.1555, 0.9171, 0.2096, 0.9154, 0.1868, 0.9971, 0.8615, 0.629, 0.8703, 0.6802, 0.7963, 0.6848, 0.05836, 0.7743, 0.07105, 0.8343, 0.0006733, 0.8161, 0.5288, 0.5495, 0.4794, 0.5496, 0.5172, 0.5186, 0.1192, 0.9989, 0.03379, 0.9972, 0.05799, 0.9165, 0.6385, 0.8282, 0.6872, 0.8803, 0.6288, 0.8812, 0.4371, 0.1573, 0.4208, 0.1309, 0.4814, 0.1272, 0.8112, 0.001835, 0.8248, 0.1967, 0.7674, 0.1955, 0.3888, 0.8042, 0.332, 0.819, 0.3626, 0.7504, 0.5918, 0.1579, 0.5315, 0.1568, 0.5845, -0.001281, 0.09721, 0.8858, 0.1192, 0.9989, 0.05799, 0.9165, 0.3492, 0.1515, 0.3138, 0.1718, 0.3056, 0.1341, -0.001209, 0.1902, 0.000973, 0.1189, 0.09861, 0.1374, 0.1324, -0.001609, 0.1427, 0.1903, 0.09861, 0.1374, 0.1427, 0.1903, -0.001209, 0.1902, 0.09861, 0.1374, 0.003133, 0.2984, 0.09626, 0.2471, 0.105, 0.3024, 0.1324, -0.001609, 0.1975, 0.1482, 0.1427, 0.1903, 0.1295, 0.3404, 0.003114, 0.3565, 0.105, 0.3024, 0.5315, 0.1568, 0.5918, 0.1579, 0.5775, 0.2155, 0.5346, 0.231, 0.5679, 0.2755, 0.5121, 0.2848, 0.6016, 0.7835, 0.6541, 0.7285, 0.6449, 0.7853, 0.7346, 0.2379, 0.7674, 0.1955, 0.7921, 0.2451, 0.439, 0.41, 0.4098, 0.3464, 0.484, 0.3523, 0.7587, 0.1534, 0.7674, 0.1955, 0.725, 0.1828, 0.6935, 0.002672, 0.6964, 0.139, 0.6407, 0.0002153, 0.7897, 0.2914, 0.7921, 0.2451, 0.8438, 0.2527, 1.0, 0.6432, 0.8703, 0.6802, 0.8615, 0.629, 0.0001548, 0.8737, 0.09721, 0.8858, 0.05799, 0.9165, 0.6237, 0.266, 0.6254, 0.2015, 0.6833, 0.2214, 0.8248, 0.1967, 0.8656, 0.2122, 0.8438, 0.2527, 0.5408, 0.8728, 0.5875, 0.9081, 0.5263, 0.9249, 0.8438, 0.2527, 0.9982, 0.293, 0.8461, 0.3246, 0.5875, 0.9081, 0.5408, 0.8728, 0.5883, 0.8457, 0.6413, 0.1403, 0.6713, 0.182, 0.6254, 0.2015, 0.6864, 0.2879, 0.6237, 0.266, 0.6833, 0.2214, 0.5315, 0.1568, 0.5364, 0.109, 0.5845, -0.001281, 0.5121, 0.2848, 0.5679, 0.2755, 0.5648, 0.3509, 0.6872, 0.8803, 0.7616, 0.9167, 0.711, 0.9433, 0.5315, 0.1568, 0.5775, 0.2155, 0.5346, 0.231, 0.3439, 0.8639, 0.3888, 0.8042, 0.4103, 0.8487, 0.09861, 0.1374, 0.000973, 0.1189, 0.07023, 0.0007334, 0.6872, 0.8803, 0.625, 0.9972, 0.6288, 0.8812, 0.003641, 0.2581, 0.09626, 0.2471, 0.003133, 0.2984, 0.625, 0.9972, 0.6872, 0.8803, 0.711, 0.9433, 0.6413, 0.1403, 0.6407, 0.0002153, 0.6964, 0.139, 0.06224, 0.4327, 0.06243, 0.4886, -0.000836, 0.4748, 0.9982, 0.293, 0.8438, 0.2527, 0.9997, 0.2445, 0.2252, 0.09514, 0.1324, -0.001609, 0.2733, 0.07094, 0.329, 0.08698, 0.2733, 0.07094, 0.3317, 9.666e-05, 0.383, 0.0815, 0.4831, 0.2073, 0.4439, 0.1542, 0.4831, 0.1385, 0.2733, 0.07094, 0.1324, -0.001609, 0.3317, 9.666e-05, 0.4208, 0.1309, 0.383, 0.0815, 0.4814, 0.1272, 0.4814, 0.1272, 0.383, 0.0815, 0.4539, 0.0002611, 0.5364, 0.109, 0.4539, 0.0002611, 0.383, 0.0815, 0.3317, 9.666e-05, 0.5845, -0.001281, 0.5364, 0.109, 0.4539, 0.0002611])
me_grid.use_remesh_preserve_volume = False
me_grid.use_remesh_preserve_attributes = False
me_grid.use_mirror_vertex_groups = False
me_grid.update()

# ---- objects
ob_grid = bpy.data.objects.new('Grid', me_grid)
ob_lamp = bpy.data.objects.new('Lamp', light_lamp)
ob_camera = bpy.data.objects.new('Camera', cam_camera)

# ---- transforms, parenting, visibility, modifiers, constraints
ob_grid.location = (0.0, 0.0, 0.0)
ob_grid.rotation_euler = (0.0, 3.142, 0.0)
ob_grid.scale = (10.0, 10.0, 10.0)
ob_grid.lineart.crease_threshold = 0.0
ob_lamp.location = (4.076, 1.005, 5.904)
ob_lamp.rotation_euler = (0.6503, 0.05522, 1.866)
ob_lamp.lock_rotations_4d = False
ob_lamp.empty_display_type = 'ARROWS'
ob_lamp.color = (0.0, 0.0, 0.0, 0.0)
ob_lamp.lineart.crease_threshold = 0.0
ob_camera.location = (7.481, -6.508, 5.344)
ob_camera.rotation_euler = (1.109, 0.01082, 0.8149)
ob_camera.lock_rotations_4d = False
ob_camera.empty_display_type = 'ARROWS'
ob_camera.color = (0.0, 0.0, 0.0, 0.0)
ob_camera.display_type = 'WIRE'
ob_camera.lineart.crease_threshold = 0.0

# ---- collection membership
col_collection_1.objects.link(ob_grid)
col_collection_1.objects.link(ob_lamp)
col_collection_1.objects.link(ob_camera)

# ---- scene / render settings (as saved in the file)
scene.camera = ob_camera
scene.frame_start = 1; scene.frame_end = 250; scene.frame_set(1)
scene.render.engine = 'BLENDER_EEVEE_NEXT'
scene.render.resolution_percentage = 50
scene.render.dither_intensity = 0.0
scene.cycles.use_denoising = False
scene.cycles.samples = 10
scene.cycles.sampling_pattern = 'TABULATED_SOBOL'
scene.cycles.light_sampling_threshold = 0.0
scene.cycles.use_adaptive_sampling = False
scene.cycles.use_light_tree = False
scene.cycles.blur_glossy = 0.0
scene.cycles.pixel_filter_type = 'GAUSSIAN'
scene.cycles.sample_clamp_indirect = 0.0
scene.view_settings.view_transform = 'Standard'
bpy.context.view_layer.update()
